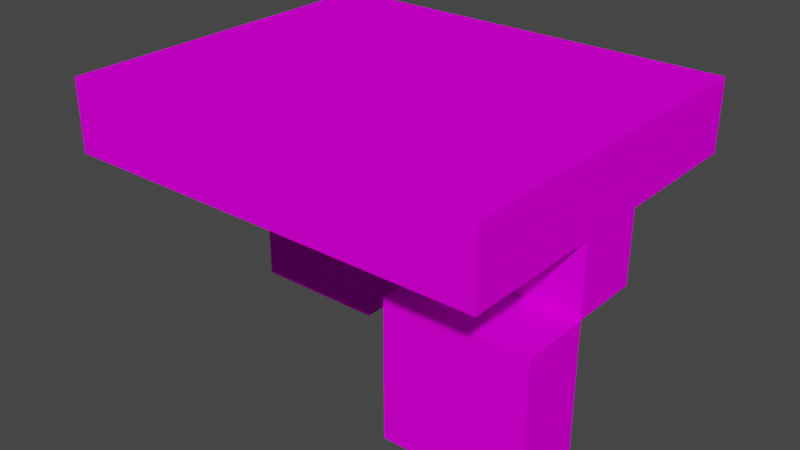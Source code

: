 # Source: legs_left_leg_forward.blend  (saved by Blender 3.4.6; exported with 4.5.12 LTS)
import bpy
from mathutils import Matrix  # noqa: F401  (used for matrix-valued properties, if any)

bpy.ops.wm.read_factory_settings(use_empty=True)
scene = bpy.context.scene
scene.name = 'Scene'

# ---- collections
col_collection = bpy.data.collections.new('Collection'); scene.collection.children.link(col_collection)

# ---- images (referenced by path relative to the original .blend; pixels are not part of the script)
import os
ASSET_DIR = os.environ.get("B2B_ASSET_DIR", "")  # directory of the original .blend (textures are referenced by path, not embedded)
HERE = os.path.dirname(os.path.abspath(__file__))  # packed textures are extracted next to this script under _unpacked/

def load_image(name, relpath, width, height, colorspace="sRGB"):
    """Load a texture the original file referenced (path relative to the .blend, or extracted next to this script)."""
    p = next((c for c in (os.path.join(HERE, relpath), os.path.join(ASSET_DIR, relpath)) if relpath and os.path.exists(c)), "")
    if p:
        img = bpy.data.images.load(p, check_existing=True)
        img.name = name
    else:  # same state as the original file: an image datablock whose file is absent (Cycles renders it pink)
        img = bpy.data.images.new(name, width, height)
        img.source = "FILE"
        img.filepath = "//" + (relpath or name)
    img.colorspace_settings.name = colorspace
    return img
img_littleguy_left_leg_forward_png = load_image('littleguy_left_leg_forward.png', 'littleguy_left_leg_forward.png', 1024, 1024, 'sRGB')

# ---- materials (node trees are filled in below, after node groups)
mat_palette = bpy.data.materials.new('palette')
mat_palette.use_transparent_shadow = False
mat_palette.diffuse_color = (1.0, 1.0, 1.0, 1.0)
mat_palette.roughness = 1.0

# ---- material node trees
mat_palette.use_nodes = True; mat_palette.node_tree.nodes.clear()
_N = mat_palette.node_tree.nodes; _L = mat_palette.node_tree.links
n0 = _N.new('ShaderNodeBsdfPrincipled'); n0.name = 'Principled BSDF'; n0.location = (0, 300)
n0.distribution = 'GGX'
n0.subsurface_method = 'RANDOM_WALK_SKIN'
n0.inputs[2].default_value = 1.0
n0.inputs[3].default_value = 1.45
n0.inputs[13].default_value = 0.0
n0.inputs[27].default_value = (0.0, 0.0, 0.0, 1.0)
n0.inputs[28].default_value = 1.0
n1 = _N.new('ShaderNodeOutputMaterial'); n1.name = 'Material Output'; n1.location = (280, 300)
n2 = _N.new('ShaderNodeTexImage'); n2.name = 'Image Texture'; n2.location = (-480, 300)
n2.image = img_littleguy_left_leg_forward_png
_L.new(n2.outputs[0], n0.inputs[0])
_L.new(n0.outputs[0], n1.inputs[0])
n1.is_active_output = True

# ---- world
world_world = bpy.data.worlds.new('World'); scene.world = world_world
world_world.use_nodes = True; world_world.node_tree.nodes.clear()
_N = world_world.node_tree.nodes; _L = world_world.node_tree.links
n0 = _N.new('ShaderNodeOutputWorld'); n0.name = 'World Output'; n0.location = (300, 300)
n1 = _N.new('ShaderNodeBackground'); n1.name = 'Background'; n1.location = (10, 300)
n1.inputs[0].default_value = (0.05088, 0.05088, 0.05088, 1.0)
_L.new(n1.outputs[0], n0.inputs[0])
n0.is_active_output = True
world_world.color = (0.05088, 0.05088, 0.05088)
world_world.use_sun_shadow = False
world_world.sun_shadow_jitter_overblur = 0.0

# ---- meshes
me_untitled = bpy.data.meshes.new('Untitled')
me_untitled.from_pydata([(-0.3, -0.2103, -0.05), (-0.3, -0.2103, -0.15), (-0.3, -0.01034, 0.05), (-0.3, -0.01034, -0.05), (-0.3, -0.01034, -0.15), (-0.3, 0.08966, 0.25), (-0.3, 0.08966, 0.05), (-0.3, 0.08966, -0.05), (-0.3, 0.08966, -0.25), (-0.3, 0.1897, 0.25), (-0.3, 0.1897, -0.25), (0.1, -0.2103, 0.15), (0.1, -0.2103, 0.05), (0.1, -0.01034, 0.15), (0.1, -0.01034, 0.05), (0.1, -0.01034, -0.05), (0.1, 0.08966, 0.05), (0.1, 0.08966, -0.05), (-0.1, -0.2103, -0.05), (-0.1, -0.2103, -0.15), (-0.1, -0.01034, 0.05), (-0.1, -0.01034, -0.05), (-0.1, -0.01034, -0.15), (-0.1, 0.08966, 0.05), (-0.1, 0.08966, -0.05), (0.3, -0.2103, 0.15), (0.3, -0.2103, 0.05), (0.3, -0.01034, 0.15), (0.3, -0.01034, 0.05), (0.3, -0.01034, -0.05), (0.3, 0.08966, 0.25), (0.3, 0.08966, 0.05), (0.3, 0.08966, -0.05), (0.3, 0.08966, -0.25), (0.3, 0.1897, 0.25), (0.3, 0.1897, -0.25), (-0.3, 0.08966, 0.25), (-0.3, 0.1897, 0.25), (0.3, 0.08966, 0.25), (0.3, 0.1897, 0.25), (0.1, -0.2103, 0.15), (0.1, -0.01034, 0.15), (0.3, -0.2103, 0.15), (0.3, -0.01034, 0.15), (-0.3, -0.01034, 0.05), (-0.3, 0.08966, 0.05), (-0.1, -0.01034, 0.05), (-0.1, 0.08966, 0.05), (0.1, -0.01034, 0.05), (0.1, 0.08966, 0.05), (0.3, -0.01034, 0.05), (0.3, 0.08966, 0.05), (-0.3, -0.2103, -0.05), (-0.3, -0.01034, -0.05), (-0.1, -0.2103, -0.05), (-0.1, -0.01034, -0.05), (0.1, -0.2103, 0.05), (0.1, -0.01034, 0.05), (0.3, -0.2103, 0.05), (0.3, -0.01034, 0.05), (-0.3, -0.01034, -0.05), (-0.3, 0.08966, -0.05), (-0.1, -0.01034, -0.05), (-0.1, 0.08966, -0.05), (0.1, -0.01034, -0.05), (0.1, 0.08966, -0.05), (0.3, -0.01034, -0.05), (0.3, 0.08966, -0.05), (-0.3, -0.2103, -0.15), (-0.3, -0.01034, -0.15), (-0.1, -0.2103, -0.15), (-0.1, -0.01034, -0.15), (-0.3, 0.08966, -0.25), (-0.3, 0.1897, -0.25), (0.3, 0.08966, -0.25), (0.3, 0.1897, -0.25), (0.1, -0.2103, 0.15), (0.3, -0.2103, 0.15), (0.1, -0.2103, 0.05), (0.3, -0.2103, 0.05), (-0.3, -0.2103, -0.05), (-0.1, -0.2103, -0.05), (-0.3, -0.2103, -0.15), (-0.1, -0.2103, -0.15), (-0.3, -0.01034, 0.05), (-0.1, -0.01034, 0.05), (0.1, -0.01034, 0.05), (0.3, -0.01034, 0.05), (-0.3, -0.01034, -0.05), (-0.1, -0.01034, -0.05), (0.1, -0.01034, -0.05), (0.3, -0.01034, -0.05), (-0.3, 0.08966, 0.25), (0.3, 0.08966, 0.25), (-0.3, 0.08966, 0.05), (-0.1, 0.08966, 0.05), (0.1, 0.08966, 0.05), (0.3, 0.08966, 0.05), (-0.3, 0.08966, -0.05), (-0.1, 0.08966, -0.05), (0.1, 0.08966, -0.05), (0.3, 0.08966, -0.05), (-0.3, 0.08966, -0.25), (0.3, 0.08966, -0.25), (0.1, -0.01034, 0.15), (0.3, -0.01034, 0.15), (0.1, -0.01034, 0.05), (0.3, -0.01034, 0.05), (-0.3, -0.01034, -0.05), (-0.1, -0.01034, -0.05), (-0.3, -0.01034, -0.15), (-0.1, -0.01034, -0.15), (-0.3, 0.1897, 0.25), (0.3, 0.1897, 0.25), (-0.3, 0.1897, -0.25), (0.3, 0.1897, -0.25)], [], [(3, 1, 0), (4, 1, 3), (6, 3, 2), (7, 3, 6), (9, 7, 6), (9, 8, 7), (9, 6, 5), (10, 8, 9), (13, 12, 11), (14, 12, 13), (16, 15, 14), (17, 15, 16), (18, 19, 21), (21, 19, 22), (20, 21, 23), (23, 21, 24), (25, 26, 27), (27, 26, 28), (28, 29, 31), (31, 29, 32), (30, 31, 34), (32, 33, 34), (31, 32, 34), (34, 33, 35), (38, 37, 36), (39, 37, 38), (42, 41, 40), (43, 41, 42), (46, 45, 44), (47, 45, 46), (50, 49, 48), (51, 49, 50), (54, 53, 52), (55, 53, 54), (56, 57, 58), (58, 57, 59), (60, 61, 62), (62, 61, 63), (64, 65, 66), (66, 65, 67), (68, 69, 70), (70, 69, 71), (72, 73, 74), (74, 73, 75), (78, 77, 76), (79, 77, 78), (82, 81, 80), (83, 81, 82), (88, 85, 84), (89, 85, 88), (90, 87, 86), (91, 87, 90), (94, 93, 92), (95, 93, 94), (96, 93, 95), (97, 93, 96), (99, 96, 95), (100, 96, 99), (102, 99, 98), (102, 101, 100), (102, 100, 99), (103, 101, 102), (104, 105, 106), (106, 105, 107), (108, 109, 110), (110, 109, 111), (112, 113, 114), (114, 113, 115)])
_uv = me_untitled.uv_layers.new(name='UVMap')
_uv.uv.foreach_set('vector', [0.0332, 0.5, 0.0332, 0.5, 0.0332, 0.5, 0.0332, 0.5, 0.0332, 0.5, 0.0332, 0.5, 0.0332, 0.5, 0.0332, 0.5, 0.0332, 0.5, 0.0332, 0.5, 0.0332, 0.5, 0.0332, 0.5, 0.0332, 0.5, 0.0332, 0.5, 0.0332, 0.5, 0.0332, 0.5, 0.0332, 0.5, 0.0332, 0.5, 0.0332, 0.5, 0.0332, 0.5, 0.0332, 0.5, 0.0332, 0.5, 0.0332, 0.5, 0.0332, 0.5, 0.0332, 0.5, 0.0332, 0.5, 0.0332, 0.5, 0.0332, 0.5, 0.0332, 0.5, 0.0332, 0.5, 0.0332, 0.5, 0.0332, 0.5, 0.0332, 0.5, 0.0332, 0.5, 0.0332, 0.5, 0.0332, 0.5, 0.0332, 0.5, 0.0332, 0.5, 0.0332, 0.5, 0.0332, 0.5, 0.0332, 0.5, 0.0332, 0.5, 0.0332, 0.5, 0.0332, 0.5, 0.0332, 0.5, 0.0332, 0.5, 0.0332, 0.5, 0.0332, 0.5, 0.0332, 0.5, 0.0332, 0.5, 0.0332, 0.5, 0.0332, 0.5, 0.0332, 0.5, 0.0332, 0.5, 0.0332, 0.5, 0.0332, 0.5, 0.0332, 0.5, 0.0332, 0.5, 0.0332, 0.5, 0.0332, 0.5, 0.0332, 0.5, 0.0332, 0.5, 0.0332, 0.5, 0.0332, 0.5, 0.0332, 0.5, 0.0332, 0.5, 0.0332, 0.5, 0.0332, 0.5, 0.0332, 0.5, 0.0332, 0.5, 0.0332, 0.5, 0.0332, 0.5, 0.0332, 0.5, 0.0332, 0.5, 0.0332, 0.5, 0.0332, 0.5, 0.0332, 0.5, 0.0332, 0.5, 0.0332, 0.5, 0.0332, 0.5, 0.0332, 0.5, 0.0332, 0.5, 0.0332, 0.5, 0.0332, 0.5, 0.0332, 0.5, 0.0332, 0.5, 0.0332, 0.5, 0.0332, 0.5, 0.0332, 0.5, 0.0332, 0.5, 0.0332, 0.5, 0.0332, 0.5, 0.0332, 0.5, 0.0332, 0.5, 0.0332, 0.5, 0.0332, 0.5, 0.0332, 0.5, 0.0332, 0.5, 0.0332, 0.5, 0.0332, 0.5, 0.0332, 0.5, 0.0332, 0.5, 0.0332, 0.5, 0.0332, 0.5, 0.0332, 0.5, 0.0332, 0.5, 0.0332, 0.5, 0.0332, 0.5, 0.0332, 0.5, 0.0332, 0.5, 0.0332, 0.5, 0.0332, 0.5, 0.0332, 0.5, 0.0332, 0.5, 0.0332, 0.5, 0.0332, 0.5, 0.0332, 0.5, 0.0332, 0.5, 0.0332, 0.5, 0.0332, 0.5, 0.0332, 0.5, 0.0332, 0.5, 0.0332, 0.5, 0.0332, 0.5, 0.0332, 0.5, 0.0332, 0.5, 0.0332, 0.5, 0.0332, 0.5, 0.0332, 0.5, 0.0332, 0.5, 0.0332, 0.5, 0.0332, 0.5, 0.0332, 0.5, 0.0332, 0.5, 0.0332, 0.5, 0.0332, 0.5, 0.0332, 0.5, 0.0332, 0.5, 0.0332, 0.5, 0.0332, 0.5, 0.0332, 0.5, 0.0332, 0.5, 0.0332, 0.5, 0.0332, 0.5, 0.0332, 0.5, 0.0332, 0.5, 0.0332, 0.5, 0.0332, 0.5, 0.0332, 0.5, 0.0332, 0.5, 0.0332, 0.5, 0.0332, 0.5, 0.0332, 0.5, 0.0332, 0.5, 0.0332, 0.5, 0.0332, 0.5, 0.0332, 0.5, 0.0332, 0.5, 0.0332, 0.5, 0.0332, 0.5, 0.0332, 0.5, 0.0332, 0.5, 0.0332, 0.5, 0.0332, 0.5, 0.0332, 0.5, 0.0332, 0.5, 0.0332, 0.5, 0.0332, 0.5, 0.0332, 0.5, 0.0332, 0.5, 0.0332, 0.5, 0.0332, 0.5, 0.0332, 0.5, 0.0332, 0.5, 0.0332, 0.5, 0.0332, 0.5, 0.0332, 0.5, 0.0332, 0.5, 0.0332, 0.5, 0.0332, 0.5, 0.0332, 0.5, 0.0332, 0.5, 0.0332, 0.5, 0.0332, 0.5, 0.0332, 0.5, 0.0332, 0.5, 0.0332, 0.5, 0.0332, 0.5, 0.0332, 0.5, 0.0332, 0.5, 0.0332, 0.5, 0.0332, 0.5, 0.0332, 0.5, 0.0332, 0.5, 0.0332, 0.5, 0.0332, 0.5, 0.0332, 0.5, 0.0332, 0.5, 0.0332, 0.5, 0.0332, 0.5, 0.0332, 0.5, 0.0332, 0.5, 0.0332, 0.5, 0.0332, 0.5])
me_untitled.materials.append(mat_palette)
me_untitled.update()
me_untitled.normals_split_custom_set([tuple(v) for v in zip(*[iter([-1.0, 0.0, 0.0, -1.0, 0.0, 0.0, -1.0, 0.0, 0.0, -1.0, 0.0, 0.0, -1.0, 0.0, 0.0, -1.0, 0.0, 0.0, -1.0, 0.0, 0.0, -1.0, 0.0, 0.0, -1.0, 0.0, 0.0, -1.0, 0.0, 0.0, -1.0, 0.0, 0.0, -1.0, 0.0, 0.0, -1.0, 0.0, 0.0, -1.0, 0.0, 0.0, -1.0, 0.0, 0.0, -1.0, 0.0, 0.0, -1.0, 0.0, 0.0, -1.0, 0.0, 0.0, -1.0, 0.0, 0.0, -1.0, 0.0, 0.0, -1.0, 0.0, 0.0, -1.0, 0.0, 0.0, -1.0, 0.0, 0.0, -1.0, 0.0, 0.0, -1.0, 0.0, 0.0, -1.0, 0.0, 0.0, -1.0, 0.0, 0.0, -1.0, 0.0, 0.0, -1.0, 0.0, 0.0, -1.0, 0.0, 0.0, -1.0, 0.0, 0.0, -1.0, 0.0, 0.0, -1.0, 0.0, 0.0, -1.0, 0.0, 0.0, -1.0, 0.0, 0.0, -1.0, 0.0, 0.0, 1.0, 0.0, 0.0, 1.0, 0.0, 0.0, 1.0, 0.0, 0.0, 1.0, 0.0, 0.0, 1.0, 0.0, 0.0, 1.0, 0.0, 0.0, 1.0, 0.0, 0.0, 1.0, 0.0, 0.0, 1.0, 0.0, 0.0, 1.0, 0.0, 0.0, 1.0, 0.0, 0.0, 1.0, 0.0, 0.0, 1.0, 0.0, 0.0, 1.0, 0.0, 0.0, 1.0, 0.0, 0.0, 1.0, 0.0, 0.0, 1.0, 0.0, 0.0, 1.0, 0.0, 0.0, 1.0, 0.0, 0.0, 1.0, 0.0, 0.0, 1.0, 0.0, 0.0, 1.0, 0.0, 0.0, 1.0, 0.0, 0.0, 1.0, 0.0, 0.0, 1.0, 0.0, 0.0, 1.0, 0.0, 0.0, 1.0, 0.0, 0.0, 1.0, 0.0, 0.0, 1.0, 0.0, 0.0, 1.0, 0.0, 0.0, 1.0, 0.0, 0.0, 1.0, 0.0, 0.0, 1.0, 0.0, 0.0, 1.0, 0.0, 0.0, 1.0, 0.0, 0.0, 1.0, 0.0, 0.0, 0.0, 0.0, 1.0, 0.0, 0.0, 1.0, 0.0, 0.0, 1.0, 0.0, 0.0, 1.0, 0.0, 0.0, 1.0, 0.0, 0.0, 1.0, 0.0, 0.0, 1.0, 0.0, 0.0, 1.0, 0.0, 0.0, 1.0, 0.0, 0.0, 1.0, 0.0, 0.0, 1.0, 0.0, 0.0, 1.0, 0.0, 0.0, 1.0, 0.0, 0.0, 1.0, 0.0, 0.0, 1.0, 0.0, 0.0, 1.0, 0.0, 0.0, 1.0, 0.0, 0.0, 1.0, 0.0, 0.0, 1.0, 0.0, 0.0, 1.0, 0.0, 0.0, 1.0, 0.0, 0.0, 1.0, 0.0, 0.0, 1.0, 0.0, 0.0, 1.0, 0.0, 0.0, 1.0, 0.0, 0.0, 1.0, 0.0, 0.0, 1.0, 0.0, 0.0, 1.0, 0.0, 0.0, 1.0, 0.0, 0.0, 1.0, 0.0, 0.0, -1.0, 0.0, 0.0, -1.0, 0.0, 0.0, -1.0, 0.0, 0.0, -1.0, 0.0, 0.0, -1.0, 0.0, 0.0, -1.0, 0.0, 0.0, -1.0, 0.0, 0.0, -1.0, 0.0, 0.0, -1.0, 0.0, 0.0, -1.0, 0.0, 0.0, -1.0, 0.0, 0.0, -1.0, 0.0, 0.0, -1.0, 0.0, 0.0, -1.0, 0.0, 0.0, -1.0, 0.0, 0.0, -1.0, 0.0, 0.0, -1.0, 0.0, 0.0, -1.0, 0.0, 0.0, -1.0, 0.0, 0.0, -1.0, 0.0, 0.0, -1.0, 0.0, 0.0, -1.0, 0.0, 0.0, -1.0, 0.0, 0.0, -1.0, 0.0, 0.0, -1.0, 0.0, 0.0, -1.0, 0.0, 0.0, -1.0, 0.0, 0.0, -1.0, 0.0, 0.0, -1.0, 0.0, 0.0, -1.0, 0.0, -1.0, 0.0, 0.0, -1.0, 0.0, 0.0, -1.0, 0.0, 0.0, -1.0, 0.0, 0.0, -1.0, 0.0, 0.0, -1.0, 0.0, 0.0, -1.0, 0.0, 0.0, -1.0, 0.0, 0.0, -1.0, 0.0, 0.0, -1.0, 0.0, 0.0, -1.0, 0.0, 0.0, -1.0, 0.0, 0.0, -1.0, 0.0, 0.0, -1.0, 0.0, 0.0, -1.0, 0.0, 0.0, -1.0, 0.0, 0.0, -1.0, 0.0, 0.0, -1.0, 0.0, 0.0, -1.0, 0.0, 0.0, -1.0, 0.0, 0.0, -1.0, 0.0, 0.0, -1.0, 0.0, 0.0, -1.0, 0.0, 0.0, -1.0, 0.0, 0.0, -1.0, 0.0, 0.0, -1.0, 0.0, 0.0, -1.0, 0.0, 0.0, -1.0, 1.863e-07, 0.0, -1.0, 1.863e-07, 0.0, -1.0, 1.863e-07, 0.0, -1.0, 0.0, 0.0, -1.0, 0.0, 0.0, -1.0, 0.0, 0.0, -1.0, 0.0, 0.0, -1.0, 0.0, 0.0, -1.0, 0.0, 0.0, -1.0, 0.0, 0.0, -1.0, 0.0, 0.0, -1.0, 0.0, 0.0, -1.0, 0.0, 0.0, -1.0, 0.0, 0.0, -1.0, 0.0, 0.0, -1.0, 0.0, 0.0, -1.0, 0.0, 0.0, -1.0, 0.0, 0.0, -1.0, -9.313e-08, 0.0, -1.0, -9.313e-08, 0.0, -1.0, -9.313e-08, 0.0, -1.0, 9.313e-08, 0.0, -1.0, 9.313e-08, 0.0, -1.0, 9.313e-08, 0.0, -1.0, 0.0, 0.0, -1.0, 0.0, 0.0, -1.0, 0.0, 0.0, 1.0, 0.0, 0.0, 1.0, 0.0, 0.0, 1.0, 0.0, 0.0, 1.0, 0.0, 0.0, 1.0, 0.0, 0.0, 1.0, 0.0, 0.0, 1.0, 0.0, 0.0, 1.0, 0.0, 0.0, 1.0, 0.0, 0.0, 1.0, 0.0, 0.0, 1.0, 0.0, 0.0, 1.0, 0.0, 0.0, 1.0, 0.0, 0.0, 1.0, 0.0, 0.0, 1.0, 0.0, 0.0, 1.0, 0.0, 0.0, 1.0, 0.0, 0.0, 1.0, 0.0])] * 3)])

# ---- objects
ob_left_leg_forward = bpy.data.objects.new('left_leg_forward', me_untitled)

# ---- transforms, parenting, visibility, modifiers, constraints
ob_left_leg_forward.location = (0.0, 0.0, 0.0)
ob_left_leg_forward.rotation_euler = (1.571, -0.0, 0.0)

# ---- collection membership
col_collection.objects.link(ob_left_leg_forward)

# ---- scene / render settings (as saved in the file)
scene.frame_start = 1; scene.frame_end = 250; scene.frame_set(1)
scene.render.engine = 'BLENDER_EEVEE_NEXT'
scene.cycles.sampling_pattern = 'TABULATED_SOBOL'
scene.cycles.use_light_tree = False
scene.view_settings.view_transform = 'Filmic'
bpy.context.view_layer.update()

# ---- added for rendering (the .blend has no active camera and no usable light): camera, sun
cam_auto = bpy.data.cameras.new('AutoCamera')
cam_auto.lens = 50.0
cam_auto.sensor_width = 36.0
cam_auto.clip_end = 1000.0
ob_auto_camera = bpy.data.objects.new('AutoCamera', cam_auto)
scene.collection.objects.link(ob_auto_camera)
ob_auto_camera.location = (0.811881, -0.974258, 0.639161)
ob_auto_camera.rotation_euler = (1.09748, -7.21219e-08, 0.694738)
scene.camera = ob_auto_camera
light_auto_sun = bpy.data.lights.new('AutoSun', 'SUN')
light_auto_sun.energy = 3.0
light_auto_sun.angle = 0.0523599
ob_auto_sun = bpy.data.objects.new('AutoSun', light_auto_sun)
scene.collection.objects.link(ob_auto_sun)
ob_auto_sun.rotation_euler = (0.872665, 0.174533, 0.523599)
bpy.context.view_layer.update()
